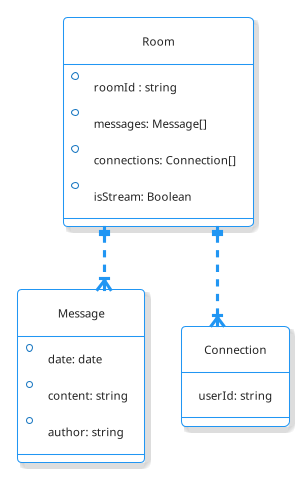

The diagram above was rendered by PlantUML. Its source (embedded in the PNG):
@startuml
' hide the spot
hide circle

' avoid problems with angled crows feet
skinparam linetype ortho

!theme materia-outline
skinparam interfaceBackgroundColor #white
skinparam interfaceBorderColor #DodgerBlue
skinparam interfaceBorderThickness 2
skinparam arrowLollipopColor #White
skinparam componentStyle uml1

entity "Room" as e01 {
  *roomId : string
  *messages: Message[]
  *connections: Connection[]
  *isStream: Boolean
}

entity "Message" as e02 {
  *date: date
  *content: string
  *author: string
}

entity "Connection" as e03 {
  userId: string
}

e01 ||..|{ e02
e01 ||..|{ e03
@enduml